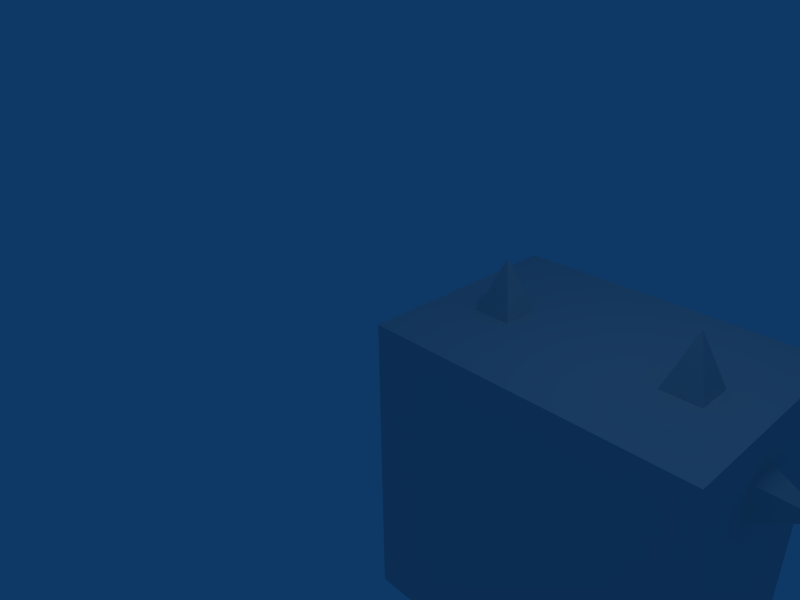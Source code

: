 # Source: wall.blend  (saved by Blender 2.48.1; exported with 4.5.12 LTS)
import bpy
from mathutils import Matrix  # noqa: F401  (used for matrix-valued properties, if any)

bpy.ops.wm.read_factory_settings(use_empty=True)
scene = bpy.context.scene
scene.name = 'Scene'

# ---- collections
col_collection_1 = bpy.data.collections.new('Collection 1'); scene.collection.children.link(col_collection_1)

# ---- world
world_world = bpy.data.worlds.new('World'); scene.world = world_world
world_world.color = (0.05656, 0.2208, 0.4)
world_world.use_sun_shadow = False
world_world.sun_shadow_jitter_overblur = 0.0
world_world.cycles.sampling_method = 'MANUAL'
world_world.cycles.sample_map_resolution = 256

# ---- cameras
cam_camera = bpy.data.cameras.new('Camera')
cam_camera.passepartout_alpha = 0.2
cam_camera.clip_end = 100.0
cam_camera.lens = 35.0
cam_camera.ortho_scale = 7.314
cam_camera.show_passepartout = False
cam_camera.show_safe_areas = True
cam_camera.dof.focus_distance = 0.0
cam_camera.dof.aperture_fstop = 128.0

# ---- lights
light_spot = bpy.data.lights.new('Spot', 'POINT')
light_spot.transmission_factor = 0.0
light_spot.cutoff_distance = 30.0
light_spot.energy = 100.0
light_spot.shadow_buffer_clip_start = 1.001
light_spot.shadow_soft_size = 1.0
light_spot.shadow_maximum_resolution = 0.006
light_spot.use_absolute_resolution = True
light_spot.cycles.use_multiple_importance_sampling = False

# ---- meshes
me_cube = bpy.data.meshes.new('Cube')
me_cube.from_pydata([(-0.9655, -0.2014, -1.464), (-0.9655, -0.4718, -1.464), (-0.9655, -0.4718, -1.735), (-0.9655, -0.2014, -1.735), (-1.348, -0.3366, -1.6), (-0.9655, -0.3366, -1.6), (-0.9655, -0.3366, -0.398), (-1.348, -0.3366, -0.398), (-0.9655, -0.2014, -0.5332), (-0.9655, -0.4718, -0.5332), (-0.9655, -0.4718, -0.2628), (-0.9655, -0.2014, -0.2628), (0.9673, -0.4768, -0.2628), (0.9437, -0.2074, -0.2628), (0.9437, -0.2074, -0.5332), (0.9673, -0.4768, -0.5332), (1.336, -0.3088, -0.398), (0.9555, -0.3421, -0.398), (0.9555, -0.3421, -1.6), (1.336, -0.3088, -1.6), (0.9673, -0.4768, -1.735), (0.9437, -0.2074, -1.735), (0.9437, -0.2074, -1.464), (0.9673, -0.4768, -1.464), (-0.4707, -0.4768, -1.971), (-0.4707, -0.2074, -1.948), (-0.7411, -0.2074, -1.948), (-0.7411, -0.4768, -1.971), (-0.6059, -0.3088, -2.34), (-0.6059, -0.3421, -1.959), (0.5956, -0.3421, -1.959), (0.5956, -0.3088, -2.34), (0.4604, -0.4768, -1.971), (0.4604, -0.2074, -1.948), (0.7308, -0.2074, -1.948), (0.7308, -0.4768, -1.971), (0.7308, -0.2014, -0.03839), (0.7308, -0.4718, -0.03839), (0.4604, -0.4718, -0.03839), (0.4604, -0.2014, -0.03839), (0.5956, -0.3366, 0.344), (0.5956, -0.3366, -0.03839), (-0.6059, -0.3366, -0.03839), (-0.6059, -0.3366, 0.344), (-0.7411, -0.2014, -0.03839), (-0.7411, -0.4718, -0.03839), (-0.4707, -0.4718, -0.03839), (-0.4707, -0.2014, -0.03839)], [], [(1, 0, 4), (4, 2, 1), (4, 3, 2), (4, 0, 3), (5, 0, 1), (5, 1, 2), (5, 2, 3), (3, 0, 5), (6, 8, 11), (6, 9, 8), (6, 10, 9), (6, 11, 10), (7, 11, 8), (7, 8, 9), (7, 9, 10), (7, 10, 11), (16, 13, 12), (16, 14, 13), (16, 15, 14), (16, 12, 15), (17, 12, 13), (17, 13, 14), (17, 14, 15), (17, 15, 12), (18, 20, 23), (18, 21, 20), (18, 22, 21), (18, 23, 22), (19, 23, 20), (19, 20, 21), (19, 21, 22), (19, 22, 23), (28, 25, 24), (28, 26, 25), (28, 27, 26), (28, 24, 27), (29, 24, 25), (29, 25, 26), (29, 26, 27), (29, 27, 24), (30, 32, 35), (30, 33, 32), (30, 34, 33), (30, 35, 34), (31, 35, 32), (31, 32, 33), (31, 33, 34), (31, 34, 35), (40, 37, 36), (40, 38, 37), (40, 39, 38), (40, 36, 39), (41, 36, 37), (41, 37, 38), (41, 38, 39), (41, 39, 36), (42, 44, 47), (42, 45, 44), (42, 46, 45), (42, 47, 46), (43, 47, 44), (43, 44, 45), (43, 45, 46), (43, 46, 47)])
_uv = me_cube.uv_layers.new(name='UVTex')
_uv.uv.foreach_set('vector', [0.6733, 0.04465, 0.967, 0.04465, 0.967, 0.3383, 0.6733, 0.04465, 0.967, 0.04465, 0.967, 0.3383, 0.6733, 0.04465, 0.967, 0.04465, 0.967, 0.3383, 0.6733, 0.04465, 0.967, 0.04465, 0.967, 0.3383, 0.6733, 0.04465, 0.967, 0.04465, 0.967, 0.3383, 0.6733, 0.04465, 0.967, 0.04465, 0.967, 0.3383, 0.6733, 0.04465, 0.967, 0.04465, 0.967, 0.3383, 0.6733, 0.04465, 0.967, 0.04465, 0.967, 0.3383, 0.6733, 0.04465, 0.967, 0.04465, 0.967, 0.3383, 0.6733, 0.04465, 0.967, 0.04465, 0.967, 0.3383, 0.6733, 0.04465, 0.967, 0.04465, 0.967, 0.3383, 0.6733, 0.04465, 0.967, 0.04465, 0.967, 0.3383, 0.6733, 0.04465, 0.967, 0.04465, 0.967, 0.3383, 0.6733, 0.04465, 0.967, 0.04465, 0.967, 0.3383, 0.6733, 0.04465, 0.967, 0.04465, 0.967, 0.3383, 0.6733, 0.04465, 0.967, 0.04465, 0.967, 0.3383, 0.6733, 0.04465, 0.967, 0.04465, 0.967, 0.3383, 0.6733, 0.04465, 0.967, 0.04465, 0.967, 0.3383, 0.6733, 0.04465, 0.967, 0.04465, 0.967, 0.3383, 0.6733, 0.04465, 0.967, 0.04465, 0.967, 0.3383, 0.6733, 0.04465, 0.967, 0.04465, 0.967, 0.3383, 0.6733, 0.04465, 0.967, 0.04465, 0.967, 0.3383, 0.6733, 0.04465, 0.967, 0.04465, 0.967, 0.3383, 0.6733, 0.04465, 0.967, 0.04465, 0.967, 0.3383, 0.6733, 0.04465, 0.967, 0.04465, 0.967, 0.3383, 0.6733, 0.04465, 0.967, 0.04465, 0.967, 0.3383, 0.6733, 0.04465, 0.967, 0.04465, 0.967, 0.3383, 0.6733, 0.04465, 0.967, 0.04465, 0.967, 0.3383, 0.6733, 0.04465, 0.967, 0.04465, 0.967, 0.3383, 0.6733, 0.04465, 0.967, 0.04465, 0.967, 0.3383, 0.6733, 0.04465, 0.967, 0.04465, 0.967, 0.3383, 0.6733, 0.04465, 0.967, 0.04465, 0.967, 0.3383, 0.6733, 0.04465, 0.967, 0.04465, 0.967, 0.3383, 0.6733, 0.04465, 0.967, 0.04465, 0.967, 0.3383, 0.6733, 0.04465, 0.967, 0.04465, 0.967, 0.3383, 0.6733, 0.04465, 0.967, 0.04465, 0.967, 0.3383, 0.6733, 0.04465, 0.967, 0.04465, 0.967, 0.3383, 0.6733, 0.04465, 0.967, 0.04465, 0.967, 0.3383, 0.6733, 0.04465, 0.967, 0.04465, 0.967, 0.3383, 0.6733, 0.04465, 0.967, 0.04465, 0.967, 0.3383, 0.6733, 0.04465, 0.967, 0.04465, 0.967, 0.3383, 0.6733, 0.04465, 0.967, 0.04465, 0.967, 0.3383, 0.6733, 0.04465, 0.967, 0.04465, 0.967, 0.3383, 0.6733, 0.04465, 0.967, 0.04465, 0.967, 0.3383, 0.6733, 0.04465, 0.967, 0.04465, 0.967, 0.3383, 0.6733, 0.04465, 0.967, 0.04465, 0.967, 0.3383, 0.6733, 0.04465, 0.967, 0.04465, 0.967, 0.3383, 0.6733, 0.04465, 0.967, 0.04465, 0.967, 0.3383, 0.6733, 0.04465, 0.967, 0.04465, 0.967, 0.3383, 0.6733, 0.04465, 0.967, 0.04465, 0.967, 0.3383, 0.6733, 0.04465, 0.967, 0.04465, 0.967, 0.3383, 0.6733, 0.04465, 0.967, 0.04465, 0.967, 0.3383, 0.6733, 0.04465, 0.967, 0.04465, 0.967, 0.3383, 0.6733, 0.04465, 0.967, 0.04465, 0.967, 0.3383, 0.6733, 0.04465, 0.967, 0.04465, 0.967, 0.3383, 0.6733, 0.04465, 0.967, 0.04465, 0.967, 0.3383, 0.6733, 0.04465, 0.967, 0.04465, 0.967, 0.3383, 0.6733, 0.04465, 0.967, 0.04465, 0.967, 0.3383, 0.6733, 0.04465, 0.967, 0.04465, 0.967, 0.3383, 0.6733, 0.04465, 0.967, 0.04465, 0.967, 0.3383, 0.6733, 0.04465, 0.967, 0.04465, 0.967, 0.3383, 0.6733, 0.04465, 0.967, 0.04465, 0.967, 0.3383, 0.6733, 0.04465, 0.967, 0.04465, 0.967, 0.3383, 0.6733, 0.04465, 0.967, 0.04465, 0.967, 0.3383])
me_cube.use_remesh_preserve_volume = False
me_cube.use_remesh_preserve_attributes = False
me_cube.use_mirror_vertex_groups = False
me_cube.update()
me_cube_001 = bpy.data.meshes.new('Cube.001')
me_cube_001.from_pydata([(1.0, 0.4555, -1.995), (1.0, -1.0, -1.995), (-1.0, -1.0, -1.995), (-1.0, 0.4555, -1.995), (1.0, 0.4555, 0.004684), (1.0, -1.0, 0.004684), (-1.0, -1.0, 0.004684), (-1.0, 0.4555, 0.004684), (-0.6406, 0.86, -1.636), (-0.6406, 0.86, -0.3548), (0.6406, 0.86, -1.636), (0.6406, 0.86, -0.3548), (0.3146, 0.5705, -1.31), (-0.3146, 0.5705, -1.31), (0.3146, 0.5705, -0.6808), (-0.3146, 0.5705, -0.6808)], [], [(0, 1, 2, 3), (4, 7, 6, 5), (0, 4, 5, 1), (1, 5, 6, 2), (2, 6, 7, 3), (3, 7, 9, 8), (4, 0, 10, 11), (7, 4, 11, 9), (0, 3, 8, 10), (10, 8, 13, 12), (9, 11, 14, 15), (11, 10, 12, 14), (8, 9, 15, 13), (14, 12, 13, 15)])
_uv = me_cube_001.uv_layers.new(name='UVTex')
_uv.uv.foreach_set('vector', [0.1928, 0.0509, 0.3517, 0.0509, 0.3517, 0.2693, 0.1928, 0.2693, 0.1928, 0.7062, 0.1928, 0.4878, 0.3517, 0.4878, 0.3517, 0.7062, 0.1928, 0.9246, 0.1928, 0.7062, 0.3517, 0.7062, 0.3517, 0.9246, 0.6266, 0.4626, 0.4601, 0.4626, 0.4601, 0.2961, 0.6266, 0.2961, 0.3517, 0.2693, 0.3517, 0.4878, 0.1928, 0.4878, 0.1928, 0.2693, 0.6205, 0.9254, 0.621, 0.797, 0.6499, 0.8285, 0.6519, 0.8961, 0.7481, 0.7971, 0.7481, 0.9232, 0.7174, 0.8932, 0.7184, 0.8269, 0.621, 0.797, 0.7481, 0.7971, 0.7184, 0.8269, 0.6499, 0.8285, 0.7481, 0.9232, 0.6205, 0.9254, 0.6519, 0.8961, 0.7174, 0.8932, 0.7174, 0.8932, 0.6519, 0.8961, 0.6712, 0.8754, 0.6991, 0.8737, 0.6499, 0.8285, 0.7184, 0.8269, 0.698, 0.8476, 0.6715, 0.847, 0.7184, 0.8269, 0.7174, 0.8932, 0.6991, 0.8737, 0.698, 0.8476, 0.6519, 0.8961, 0.6499, 0.8285, 0.6715, 0.847, 0.6712, 0.8754, 0.1345, 0.5599, 0.1345, 0.6385, 0.05585, 0.6385, 0.05585, 0.5599])
me_cube_001.use_remesh_preserve_volume = False
me_cube_001.use_remesh_preserve_attributes = False
me_cube_001.use_mirror_vertex_groups = False
me_cube_001.update()

# ---- objects
ob_cube = bpy.data.objects.new('Cube', me_cube)
ob_cube_001 = bpy.data.objects.new('Cube.001', me_cube_001)
ob_lamp = bpy.data.objects.new('Lamp', light_spot)
ob_camera = bpy.data.objects.new('Camera', cam_camera)

# ---- transforms, parenting, visibility, modifiers, constraints
ob_cube.location = (2.513, 2.513, 5.0)
ob_cube.scale = (2.497, 2.497, 2.497)
ob_cube.lock_rotations_4d = False
ob_cube.empty_display_type = 'ARROWS'
ob_cube.lineart.crease_threshold = 0.0
ob_cube_001.location = (2.513, 2.513, 5.0)
ob_cube_001.scale = (2.497, 2.497, 2.497)
ob_cube_001.lock_rotations_4d = False
ob_cube_001.empty_display_type = 'ARROWS'
ob_cube_001.lineart.crease_threshold = 0.0
ob_lamp.location = (4.076, 1.005, 10.9)
ob_lamp.rotation_euler = (0.6503, 0.05522, 1.866)
ob_lamp.lock_rotations_4d = False
ob_lamp.empty_display_type = 'ARROWS'
ob_lamp.color = (0.0, 0.0, 0.0, 0.0)
ob_lamp.lineart.crease_threshold = 0.0
ob_camera.location = (7.481, -6.508, 10.34)
ob_camera.rotation_euler = (1.109, 0.01082, 0.8149)
ob_camera.lock_rotations_4d = False
ob_camera.empty_display_type = 'ARROWS'
ob_camera.color = (0.0, 0.0, 0.0, 0.0)
ob_camera.display_type = 'WIRE'
ob_camera.lineart.crease_threshold = 0.0

# ---- collection membership
col_collection_1.objects.link(ob_cube)
col_collection_1.objects.link(ob_cube_001)
col_collection_1.objects.link(ob_lamp)
col_collection_1.objects.link(ob_camera)

# ---- scene / render settings (as saved in the file)
scene.camera = ob_camera
scene.frame_start = 1; scene.frame_end = 250; scene.frame_set(1)
scene.render.engine = 'BLENDER_EEVEE_NEXT'
scene.render.image_settings.file_format = 'JPEG'
scene.render.image_settings.color_mode = 'RGB'
scene.render.image_settings.compression = 90
scene.render.resolution_x = 800
scene.render.resolution_y = 600
scene.render.pixel_aspect_x = 100.0
scene.render.pixel_aspect_y = 100.0
scene.render.fps = 25
scene.render.dither_intensity = 0.0
scene.render.use_compositing = False
scene.render.use_sequencer = False
scene.render.bake_margin = 2
scene.render.bake_bias = 0.0
scene.render.use_stamp_time = False
scene.render.use_stamp_date = False
scene.render.use_stamp_frame = False
scene.render.use_stamp_camera = False
scene.render.use_stamp_scene = False
scene.render.use_stamp_filename = False
scene.render.use_stamp_render_time = False
scene.render.stamp_font_size = 0
scene.cycles.use_denoising = False
scene.cycles.samples = 10
scene.cycles.sampling_pattern = 'TABULATED_SOBOL'
scene.cycles.light_sampling_threshold = 0.0
scene.cycles.use_adaptive_sampling = False
scene.cycles.use_light_tree = False
scene.cycles.blur_glossy = 0.0
scene.cycles.volume_bounces = 1
scene.cycles.pixel_filter_type = 'GAUSSIAN'
scene.cycles.sample_clamp_indirect = 0.0
scene.view_settings.view_transform = 'Raw'
bpy.context.view_layer.update()
